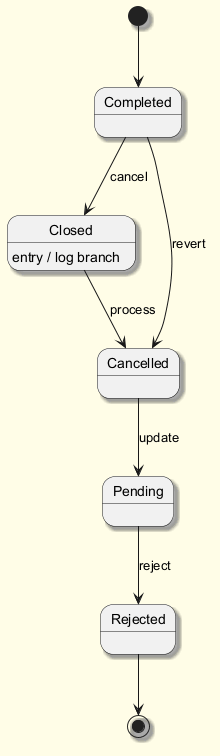

The diagram above was rendered by PlantUML. Its source (embedded in the PNG):
@startuml
skinparam backgroundColor #FFFDE7
skinparam classBackgroundColor #FFF9C4
skinparam classBorderColor #F57F17
skinparam shadowing true
[*] --> Completed
Completed --> Closed : cancel
Closed --> Cancelled : process
Closed : entry / log branch
Cancelled --> Pending : update
Pending --> Rejected : reject
Completed --> Cancelled : revert
Rejected --> [*]
@enduml